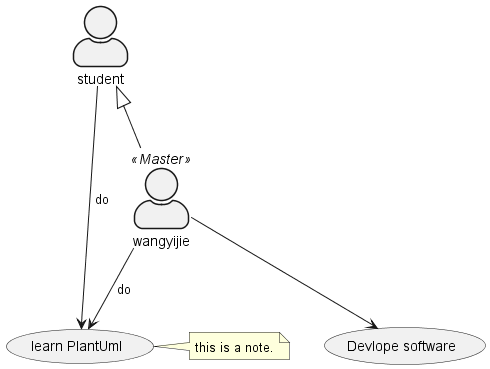

The diagram above was rendered by PlantUML. Its source (embedded in the PNG):
@startuml
skinparam actorStyle awesome
actor wangyijie << (M,#FF7700) Master >>
actor student
student <|-- wangyijie
usecase "learn PlantUml" as uc1
wangyijie --> uc1: do
wangyijie --> (Devlope software)
student --> uc1: do
note right of uc1 : this is a note.
@enduml